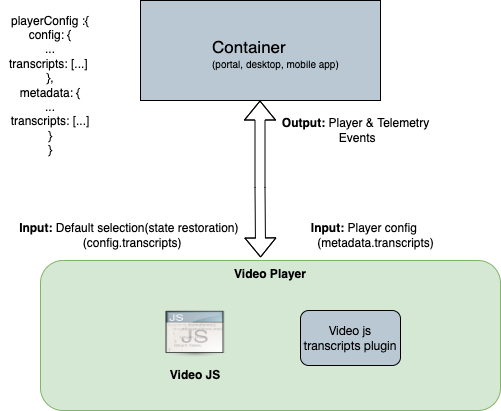

The diagram above was exported from draw.io. Its source (the exported page's mxGraphModel, read from the mxfile embedded in the PNG):
<mxGraphModel dx="1186" dy="614" grid="1" gridSize="10" guides="1" tooltips="1" connect="1" arrows="1" fold="1" page="1" pageScale="1" pageWidth="827" pageHeight="1169" math="0" shadow="0">
  <root>
    <mxCell id="0" />
    <mxCell id="1" parent="0" />
    <mxCell id="8Y0iIXHudrtXQCFP1r83-2" value="&lt;b&gt;Video Player&lt;/b&gt;" style="rounded=1;whiteSpace=wrap;html=1;verticalAlign=top;fillColor=#d5e8d4;strokeColor=#82b366;" parent="1" vertex="1">
      <mxGeometry x="180" y="280" width="460" height="150" as="geometry" />
    </mxCell>
    <mxCell id="8Y0iIXHudrtXQCFP1r83-5" value="" style="shape=image;html=1;verticalAlign=top;verticalLabelPosition=bottom;labelBackgroundColor=#ffffff;imageAspect=0;image=https://cdn3.iconfinder.com/data/icons/UltimateGnome/128x128/mimetypes/application-javascript.png;fontSize=12;" parent="1" vertex="1">
      <mxGeometry x="300" y="330" width="70" height="50" as="geometry" />
    </mxCell>
    <mxCell id="8Y0iIXHudrtXQCFP1r83-6" value="&lt;b&gt;Video JS&lt;/b&gt;" style="text;html=1;strokeColor=none;fillColor=none;align=center;verticalAlign=middle;whiteSpace=wrap;rounded=0;fontSize=12;" parent="1" vertex="1">
      <mxGeometry x="305" y="380" width="60" height="30" as="geometry" />
    </mxCell>
    <mxCell id="8Y0iIXHudrtXQCFP1r83-9" value="&lt;b&gt;Output:&lt;/b&gt;&amp;nbsp;Player &amp;amp; Telemetry&lt;br&gt;&amp;nbsp;Events" style="text;html=1;align=center;verticalAlign=middle;resizable=0;points=[];autosize=1;strokeColor=none;fillColor=none;" parent="1" vertex="1">
      <mxGeometry x="410" y="130" width="170" height="40" as="geometry" />
    </mxCell>
    <mxCell id="8Y0iIXHudrtXQCFP1r83-10" value="&lt;b&gt;Input:&lt;/b&gt;&amp;nbsp;Player c&lt;span style=&quot;&quot;&gt;onfig&amp;nbsp;&lt;br&gt;&amp;nbsp; &amp;nbsp; &amp;nbsp; (metadata.transcripts)&lt;br&gt;&lt;/span&gt;" style="text;html=1;align=center;verticalAlign=middle;resizable=0;points=[];autosize=1;strokeColor=none;fillColor=none;" parent="1" vertex="1">
      <mxGeometry x="430" y="240" width="150" height="30" as="geometry" />
    </mxCell>
    <mxCell id="8Y0iIXHudrtXQCFP1r83-14" value="&lt;b&gt;Input:&lt;/b&gt;&amp;nbsp;D&lt;span style=&quot;&quot;&gt;efault selection(state restoration)&amp;nbsp;&lt;br&gt;&amp;nbsp;(config.transcripts)&lt;br&gt;&lt;/span&gt;" style="text;html=1;align=center;verticalAlign=middle;resizable=0;points=[];autosize=1;strokeColor=none;fillColor=none;" parent="1" vertex="1">
      <mxGeometry x="150" y="240" width="240" height="30" as="geometry" />
    </mxCell>
    <mxCell id="8Y0iIXHudrtXQCFP1r83-16" value="" style="rounded=0;whiteSpace=wrap;html=1;fillColor=#BAC8D3;" parent="1" vertex="1">
      <mxGeometry x="280" y="20" width="240" height="100" as="geometry" />
    </mxCell>
    <mxCell id="8Y0iIXHudrtXQCFP1r83-17" value="&lt;span style=&quot;font-size: 17px;&quot;&gt;Container&lt;/span&gt;&lt;br&gt;&lt;font style=&quot;font-size: 10px;&quot;&gt;(portal, desktop, mobile app)&lt;/font&gt;" style="text;whiteSpace=wrap;html=1;" parent="1" vertex="1">
      <mxGeometry x="350" y="50" width="150" height="30" as="geometry" />
    </mxCell>
    <mxCell id="WRzYEy8UQybqsJzebA92-1" value="&lt;span style=&quot;font-family: &amp;quot;Helvetica Neue&amp;quot;; text-align: start; background-color: initial;&quot;&gt;Video js transcripts plugin&lt;/span&gt;" style="rounded=1;whiteSpace=wrap;html=1;fillColor=#BAC8D3;" parent="1" vertex="1">
      <mxGeometry x="440" y="330" width="100" height="55" as="geometry" />
    </mxCell>
    <mxCell id="899uO5jPt8lnic4NHcEl-1" value="" style="shape=flexArrow;endArrow=classic;startArrow=classic;html=1;rounded=0;exitX=0.532;exitY=-0.019;exitDx=0;exitDy=0;exitPerimeter=0;" edge="1" parent="1">
      <mxGeometry width="100" height="100" relative="1" as="geometry">
        <mxPoint x="400.0799999999999" y="276.96000000000004" as="sourcePoint" />
        <mxPoint x="399.5" y="120" as="targetPoint" />
        <Array as="points">
          <mxPoint x="399.5" y="207" />
        </Array>
      </mxGeometry>
    </mxCell>
    <mxCell id="899uO5jPt8lnic4NHcEl-2" value="playerConfig :{&lt;br&gt;config: {&lt;br&gt;...&lt;br&gt;transcripts: [...]&amp;nbsp;&lt;br&gt;},&lt;br&gt;metadata: {&lt;br&gt;...&lt;br&gt;transcripts: [...]&lt;br&gt;}&lt;br&gt;}" style="text;html=1;strokeColor=none;fillColor=none;align=center;verticalAlign=middle;whiteSpace=wrap;rounded=0;" vertex="1" parent="1">
      <mxGeometry x="140" y="90" width="100" height="30" as="geometry" />
    </mxCell>
  </root>
</mxGraphModel>